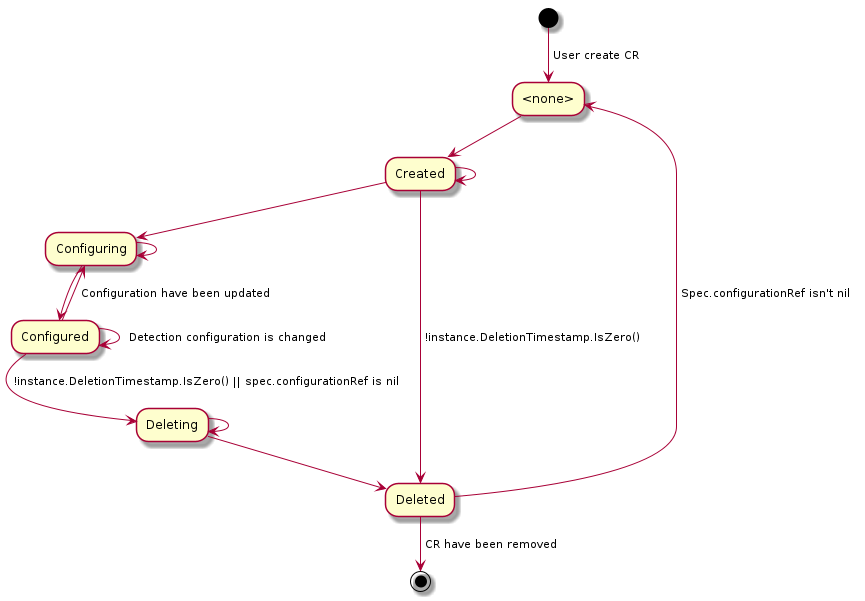

The diagram above was rendered by PlantUML. Its source (embedded in the PNG):
@startuml state

(*) --> [ User create CR ] "<none>"

"<none>" --> "Created"

"Created" --> "Configuring"
"Created" --> [ !instance.DeletionTimestamp.IsZero() ] "Deleted"
"Created" --> "Created"

"Configuring" --> "Configuring"
"Configuring" --> "Configured"

"Configured" --> [ Configuration have been updated ] "Configuring"
"Configured" --> [ Detection configuration is changed ] "Configured"
"Configured" --> [ !instance.DeletionTimestamp.IsZero() || spec.configurationRef is nil ] "Deleting"

"Deleting" --> "Deleting"
"Deleting" --> "Deleted"

"Deleted" --> [ Spec.configurationRef isn't nil ] "<none>"
"Deleted" --> [ CR have been removed ] (*)

@enduml